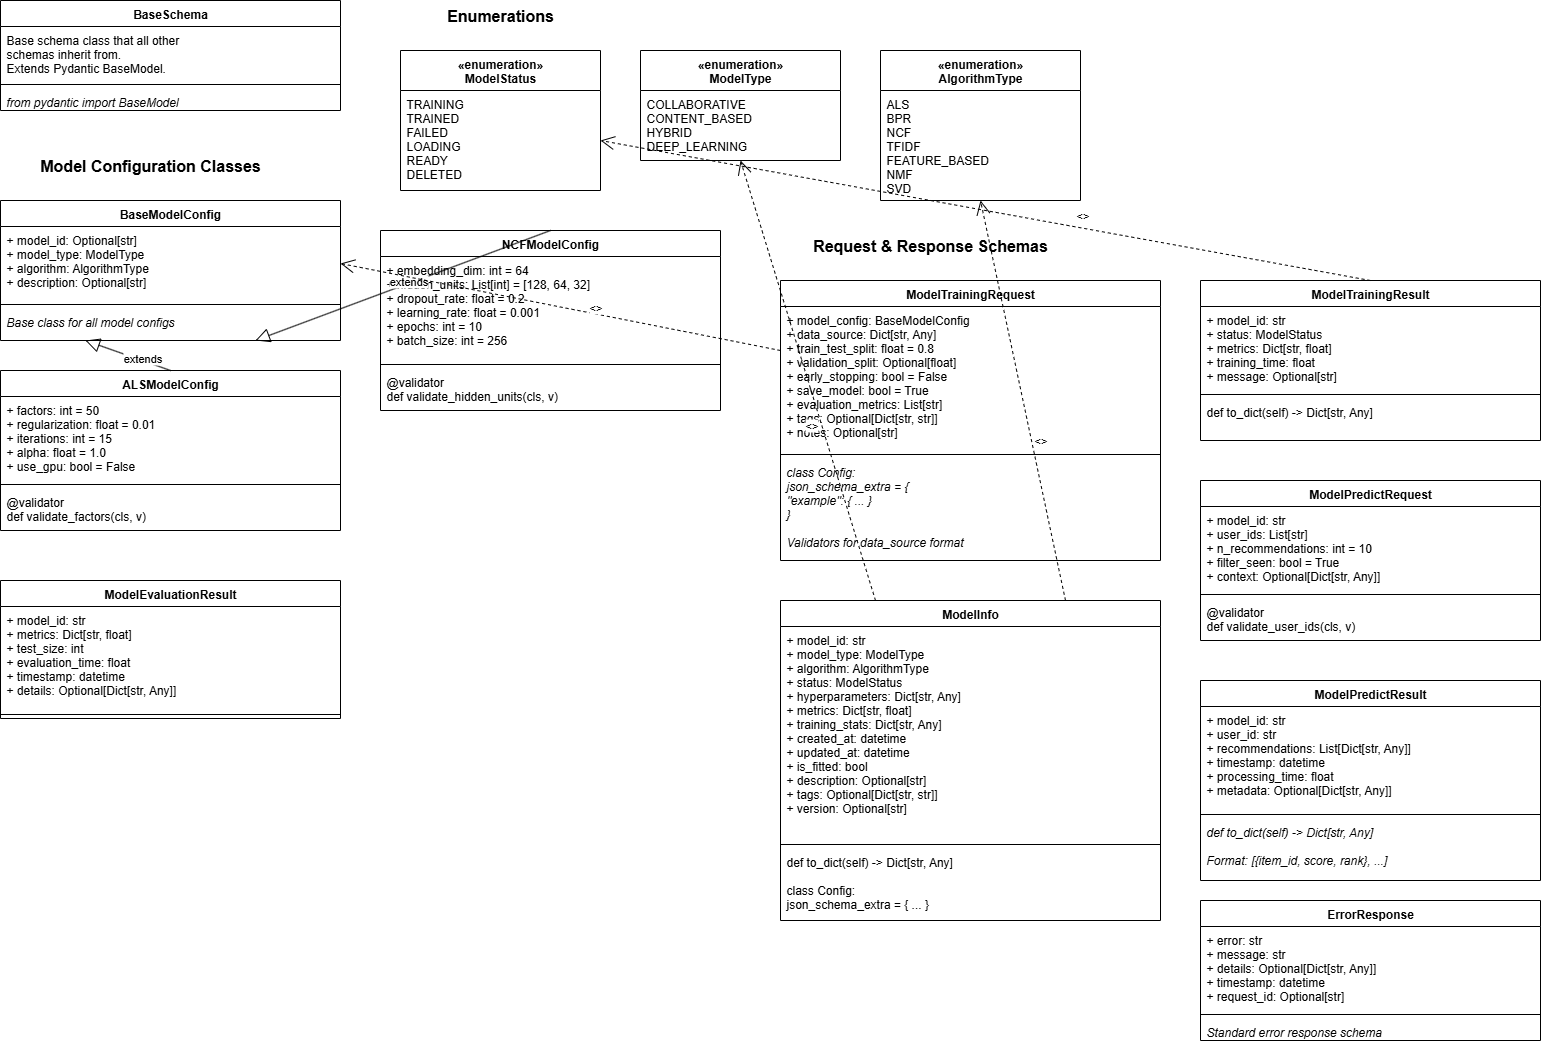

The diagram above was exported from draw.io. Its source (the exported page's mxGraphModel, read from the mxfile embedded in the PNG):
<mxGraphModel dx="1512" dy="777" grid="1" gridSize="10" guides="1" tooltips="1" connect="1" arrows="1" fold="1" page="1" pageScale="1" pageWidth="1600" pageHeight="1400" math="0" shadow="0">
  <root>
    <mxCell id="0" />
    <mxCell id="1" parent="0" />
    <mxCell id="base-schema" value="BaseSchema" style="swimlane;fontStyle=1;align=center;verticalAlign=top;childLayout=stackLayout;horizontal=1;startSize=26;horizontalStack=0;resizeParent=1;resizeParentMax=0;resizeLast=0;collapsible=1;marginBottom=0;" parent="1" vertex="1">
      <mxGeometry x="40" y="100" width="340" height="110" as="geometry" />
    </mxCell>
    <mxCell id="base-schema-desc" value="Base schema class that all other&#10;schemas inherit from.&#10;Extends Pydantic BaseModel." style="text;strokeColor=none;fillColor=none;align=left;verticalAlign=top;spacingLeft=4;spacingRight=4;overflow=hidden;rotatable=0;points=[[0,0.5],[1,0.5]];portConstraint=eastwest;" parent="base-schema" vertex="1">
      <mxGeometry y="26" width="340" height="54" as="geometry" />
    </mxCell>
    <mxCell id="base-schema-separator" value="" style="line;strokeWidth=1;fillColor=none;align=left;verticalAlign=middle;spacingTop=-1;spacingLeft=3;spacingRight=3;rotatable=0;labelPosition=right;points=[];portConstraint=eastwest;" parent="base-schema" vertex="1">
      <mxGeometry y="80" width="340" height="8" as="geometry" />
    </mxCell>
    <mxCell id="base-schema-note" value="from pydantic import BaseModel" style="text;strokeColor=none;fillColor=none;align=left;verticalAlign=top;spacingLeft=4;spacingRight=4;overflow=hidden;rotatable=0;points=[[0,0.5],[1,0.5]];portConstraint=eastwest;fontStyle=2" parent="base-schema" vertex="1">
      <mxGeometry y="88" width="340" height="22" as="geometry" />
    </mxCell>
    <mxCell id="enum-title" value="Enumerations" style="text;html=1;strokeColor=none;fillColor=none;align=center;verticalAlign=middle;whiteSpace=wrap;rounded=0;fontSize=16;fontStyle=1" parent="1" vertex="1">
      <mxGeometry x="440" y="100" width="200" height="30" as="geometry" />
    </mxCell>
    <mxCell id="model-status" value="«enumeration»&#10;ModelStatus" style="swimlane;fontStyle=1;align=center;verticalAlign=top;childLayout=stackLayout;horizontal=1;startSize=40;horizontalStack=0;resizeParent=1;resizeParentMax=0;resizeLast=0;collapsible=1;marginBottom=0;" parent="1" vertex="1">
      <mxGeometry x="440" y="150" width="200" height="140" as="geometry" />
    </mxCell>
    <mxCell id="model-status-values" value="TRAINING&#10;TRAINED&#10;FAILED&#10;LOADING&#10;READY&#10;DELETED" style="text;strokeColor=none;fillColor=none;align=left;verticalAlign=top;spacingLeft=4;spacingRight=4;overflow=hidden;rotatable=0;points=[[0,0.5],[1,0.5]];portConstraint=eastwest;" parent="model-status" vertex="1">
      <mxGeometry y="40" width="200" height="100" as="geometry" />
    </mxCell>
    <mxCell id="model-type" value="«enumeration»&#10;ModelType" style="swimlane;fontStyle=1;align=center;verticalAlign=top;childLayout=stackLayout;horizontal=1;startSize=40;horizontalStack=0;resizeParent=1;resizeParentMax=0;resizeLast=0;collapsible=1;marginBottom=0;" parent="1" vertex="1">
      <mxGeometry x="680" y="150" width="200" height="110" as="geometry" />
    </mxCell>
    <mxCell id="model-type-values" value="COLLABORATIVE&#10;CONTENT_BASED&#10;HYBRID&#10;DEEP_LEARNING" style="text;strokeColor=none;fillColor=none;align=left;verticalAlign=top;spacingLeft=4;spacingRight=4;overflow=hidden;rotatable=0;points=[[0,0.5],[1,0.5]];portConstraint=eastwest;" parent="model-type" vertex="1">
      <mxGeometry y="40" width="200" height="70" as="geometry" />
    </mxCell>
    <mxCell id="algorithm-type" value="«enumeration»&#10;AlgorithmType" style="swimlane;fontStyle=1;align=center;verticalAlign=top;childLayout=stackLayout;horizontal=1;startSize=40;horizontalStack=0;resizeParent=1;resizeParentMax=0;resizeLast=0;collapsible=1;marginBottom=0;" parent="1" vertex="1">
      <mxGeometry x="920" y="150" width="200" height="150" as="geometry" />
    </mxCell>
    <mxCell id="algorithm-type-values" value="ALS&#10;BPR&#10;NCF&#10;TFIDF&#10;FEATURE_BASED&#10;NMF&#10;SVD" style="text;strokeColor=none;fillColor=none;align=left;verticalAlign=top;spacingLeft=4;spacingRight=4;overflow=hidden;rotatable=0;points=[[0,0.5],[1,0.5]];portConstraint=eastwest;" parent="algorithm-type" vertex="1">
      <mxGeometry y="40" width="200" height="110" as="geometry" />
    </mxCell>
    <mxCell id="config-title" value="Model Configuration Classes" style="text;html=1;strokeColor=none;fillColor=none;align=center;verticalAlign=middle;whiteSpace=wrap;rounded=0;fontSize=16;fontStyle=1" parent="1" vertex="1">
      <mxGeometry x="40" y="250" width="300" height="30" as="geometry" />
    </mxCell>
    <mxCell id="base-model-config" value="BaseModelConfig" style="swimlane;fontStyle=1;align=center;verticalAlign=top;childLayout=stackLayout;horizontal=1;startSize=26;horizontalStack=0;resizeParent=1;resizeParentMax=0;resizeLast=0;collapsible=1;marginBottom=0;" parent="1" vertex="1">
      <mxGeometry x="40" y="300" width="340" height="140" as="geometry" />
    </mxCell>
    <mxCell id="base-model-config-fields" value="+ model_id: Optional[str]&#10;+ model_type: ModelType&#10;+ algorithm: AlgorithmType&#10;+ description: Optional[str]" style="text;strokeColor=none;fillColor=none;align=left;verticalAlign=top;spacingLeft=4;spacingRight=4;overflow=hidden;rotatable=0;points=[[0,0.5],[1,0.5]];portConstraint=eastwest;" parent="base-model-config" vertex="1">
      <mxGeometry y="26" width="340" height="74" as="geometry" />
    </mxCell>
    <mxCell id="base-model-config-separator" value="" style="line;strokeWidth=1;fillColor=none;align=left;verticalAlign=middle;spacingTop=-1;spacingLeft=3;spacingRight=3;rotatable=0;labelPosition=right;points=[];portConstraint=eastwest;" parent="base-model-config" vertex="1">
      <mxGeometry y="100" width="340" height="8" as="geometry" />
    </mxCell>
    <mxCell id="base-model-config-note" value="Base class for all model configs" style="text;strokeColor=none;fillColor=none;align=left;verticalAlign=top;spacingLeft=4;spacingRight=4;overflow=hidden;rotatable=0;points=[[0,0.5],[1,0.5]];portConstraint=eastwest;fontStyle=2" parent="base-model-config" vertex="1">
      <mxGeometry y="108" width="340" height="32" as="geometry" />
    </mxCell>
    <mxCell id="als-config" value="ALSModelConfig" style="swimlane;fontStyle=1;align=center;verticalAlign=top;childLayout=stackLayout;horizontal=1;startSize=26;horizontalStack=0;resizeParent=1;resizeParentMax=0;resizeLast=0;collapsible=1;marginBottom=0;" parent="1" vertex="1">
      <mxGeometry x="40" y="470" width="340" height="160" as="geometry" />
    </mxCell>
    <mxCell id="als-config-fields" value="+ factors: int = 50&#10;+ regularization: float = 0.01&#10;+ iterations: int = 15&#10;+ alpha: float = 1.0&#10;+ use_gpu: bool = False" style="text;strokeColor=none;fillColor=none;align=left;verticalAlign=top;spacingLeft=4;spacingRight=4;overflow=hidden;rotatable=0;points=[[0,0.5],[1,0.5]];portConstraint=eastwest;" parent="als-config" vertex="1">
      <mxGeometry y="26" width="340" height="84" as="geometry" />
    </mxCell>
    <mxCell id="als-config-separator" value="" style="line;strokeWidth=1;fillColor=none;align=left;verticalAlign=middle;spacingTop=-1;spacingLeft=3;spacingRight=3;rotatable=0;labelPosition=right;points=[];portConstraint=eastwest;" parent="als-config" vertex="1">
      <mxGeometry y="110" width="340" height="8" as="geometry" />
    </mxCell>
    <mxCell id="als-config-methods" value="@validator&#10;def validate_factors(cls, v)" style="text;strokeColor=none;fillColor=none;align=left;verticalAlign=top;spacingLeft=4;spacingRight=4;overflow=hidden;rotatable=0;points=[[0,0.5],[1,0.5]];portConstraint=eastwest;" parent="als-config" vertex="1">
      <mxGeometry y="118" width="340" height="42" as="geometry" />
    </mxCell>
    <mxCell id="rel-als-base" value="" style="endArrow=block;endFill=0;endSize=12;html=1;exitX=0.5;exitY=0;exitDx=0;exitDy=0;entryX=0.25;entryY=1;entryDx=0;entryDy=0;" parent="1" source="als-config" target="base-model-config" edge="1">
      <mxGeometry width="160" relative="1" as="geometry">
        <mxPoint x="210" y="450" as="sourcePoint" />
        <mxPoint x="370" y="450" as="targetPoint" />
      </mxGeometry>
    </mxCell>
    <mxCell id="rel-als-base-label" value="extends" style="edgeLabel;html=1;align=center;verticalAlign=middle;resizable=0;points=[];" parent="rel-als-base" vertex="1" connectable="0">
      <mxGeometry x="-0.1" y="1" relative="1" as="geometry">
        <mxPoint x="10" as="offset" />
      </mxGeometry>
    </mxCell>
    <mxCell id="ncf-config" value="NCFModelConfig" style="swimlane;fontStyle=1;align=center;verticalAlign=top;childLayout=stackLayout;horizontal=1;startSize=26;horizontalStack=0;resizeParent=1;resizeParentMax=0;resizeLast=0;collapsible=1;marginBottom=0;" parent="1" vertex="1">
      <mxGeometry x="420" y="330" width="340" height="180" as="geometry" />
    </mxCell>
    <mxCell id="ncf-config-fields" value="+ embedding_dim: int = 64&#10;+ hidden_units: List[int] = [128, 64, 32]&#10;+ dropout_rate: float = 0.2&#10;+ learning_rate: float = 0.001&#10;+ epochs: int = 10&#10;+ batch_size: int = 256" style="text;strokeColor=none;fillColor=none;align=left;verticalAlign=top;spacingLeft=4;spacingRight=4;overflow=hidden;rotatable=0;points=[[0,0.5],[1,0.5]];portConstraint=eastwest;" parent="ncf-config" vertex="1">
      <mxGeometry y="26" width="340" height="104" as="geometry" />
    </mxCell>
    <mxCell id="ncf-config-separator" value="" style="line;strokeWidth=1;fillColor=none;align=left;verticalAlign=middle;spacingTop=-1;spacingLeft=3;spacingRight=3;rotatable=0;labelPosition=right;points=[];portConstraint=eastwest;" parent="ncf-config" vertex="1">
      <mxGeometry y="130" width="340" height="8" as="geometry" />
    </mxCell>
    <mxCell id="ncf-config-methods" value="@validator&#10;def validate_hidden_units(cls, v)" style="text;strokeColor=none;fillColor=none;align=left;verticalAlign=top;spacingLeft=4;spacingRight=4;overflow=hidden;rotatable=0;points=[[0,0.5],[1,0.5]];portConstraint=eastwest;" parent="ncf-config" vertex="1">
      <mxGeometry y="138" width="340" height="42" as="geometry" />
    </mxCell>
    <mxCell id="rel-ncf-base" value="" style="endArrow=block;endFill=0;endSize=12;html=1;exitX=0.5;exitY=0;exitDx=0;exitDy=0;entryX=0.75;entryY=1;entryDx=0;entryDy=0;" parent="1" source="ncf-config" target="base-model-config" edge="1">
      <mxGeometry width="160" relative="1" as="geometry">
        <mxPoint x="220" y="480" as="sourcePoint" />
        <mxPoint x="135" y="450" as="targetPoint" />
      </mxGeometry>
    </mxCell>
    <mxCell id="rel-ncf-base-label" value="extends" style="edgeLabel;html=1;align=center;verticalAlign=middle;resizable=0;points=[];" parent="rel-ncf-base" vertex="1" connectable="0">
      <mxGeometry x="-0.1" y="1" relative="1" as="geometry">
        <mxPoint x="-10" as="offset" />
      </mxGeometry>
    </mxCell>
    <mxCell id="request-title" value="Request &amp; Response Schemas" style="text;html=1;strokeColor=none;fillColor=none;align=center;verticalAlign=middle;whiteSpace=wrap;rounded=0;fontSize=16;fontStyle=1" parent="1" vertex="1">
      <mxGeometry x="820" y="330" width="300" height="30" as="geometry" />
    </mxCell>
    <mxCell id="training-request" value="ModelTrainingRequest" style="swimlane;fontStyle=1;align=center;verticalAlign=top;childLayout=stackLayout;horizontal=1;startSize=26;horizontalStack=0;resizeParent=1;resizeParentMax=0;resizeLast=0;collapsible=1;marginBottom=0;" parent="1" vertex="1">
      <mxGeometry x="820" y="380" width="380" height="280" as="geometry" />
    </mxCell>
    <mxCell id="training-request-fields" value="+ model_config: BaseModelConfig&#10;+ data_source: Dict[str, Any]&#10;+ train_test_split: float = 0.8&#10;+ validation_split: Optional[float]&#10;+ early_stopping: bool = False&#10;+ save_model: bool = True&#10;+ evaluation_metrics: List[str]&#10;+ tags: Optional[Dict[str, str]]&#10;+ notes: Optional[str]" style="text;strokeColor=none;fillColor=none;align=left;verticalAlign=top;spacingLeft=4;spacingRight=4;overflow=hidden;rotatable=0;points=[[0,0.5],[1,0.5]];portConstraint=eastwest;" parent="training-request" vertex="1">
      <mxGeometry y="26" width="380" height="144" as="geometry" />
    </mxCell>
    <mxCell id="training-request-separator" value="" style="line;strokeWidth=1;fillColor=none;align=left;verticalAlign=middle;spacingTop=-1;spacingLeft=3;spacingRight=3;rotatable=0;labelPosition=right;points=[];portConstraint=eastwest;" parent="training-request" vertex="1">
      <mxGeometry y="170" width="380" height="8" as="geometry" />
    </mxCell>
    <mxCell id="training-request-methods" value="class Config:&#10;    json_schema_extra = {&#10;        &quot;example&quot;: { ... }&#10;    }&#10;&#10;Validators for data_source format" style="text;strokeColor=none;fillColor=none;align=left;verticalAlign=top;spacingLeft=4;spacingRight=4;overflow=hidden;rotatable=0;points=[[0,0.5],[1,0.5]];portConstraint=eastwest;fontStyle=2" parent="training-request" vertex="1">
      <mxGeometry y="178" width="380" height="102" as="geometry" />
    </mxCell>
    <mxCell id="rel-training-request-base-config" value="" style="endArrow=open;endFill=0;endSize=12;html=1;exitX=0;exitY=0.25;exitDx=0;exitDy=0;entryX=1;entryY=0.5;entryDx=0;entryDy=0;dashed=1;" parent="1" source="training-request" target="base-model-config-fields" edge="1">
      <mxGeometry width="160" relative="1" as="geometry">
        <mxPoint x="800" y="450" as="sourcePoint" />
        <mxPoint x="400" y="363" as="targetPoint" />
      </mxGeometry>
    </mxCell>
    <mxCell id="rel-training-request-config-label" value="&lt;&lt;uses&gt;&gt;" style="edgeLabel;html=1;align=center;verticalAlign=middle;resizable=0;points=[];" parent="rel-training-request-base-config" vertex="1" connectable="0">
      <mxGeometry x="-0.2" y="1" relative="1" as="geometry">
        <mxPoint x="-10" y="-10" as="offset" />
      </mxGeometry>
    </mxCell>
    <mxCell id="training-result" value="ModelTrainingResult" style="swimlane;fontStyle=1;align=center;verticalAlign=top;childLayout=stackLayout;horizontal=1;startSize=26;horizontalStack=0;resizeParent=1;resizeParentMax=0;resizeLast=0;collapsible=1;marginBottom=0;" parent="1" vertex="1">
      <mxGeometry x="1240" y="380" width="340" height="160" as="geometry" />
    </mxCell>
    <mxCell id="training-result-fields" value="+ model_id: str&#10;+ status: ModelStatus&#10;+ metrics: Dict[str, float]&#10;+ training_time: float&#10;+ message: Optional[str]" style="text;strokeColor=none;fillColor=none;align=left;verticalAlign=top;spacingLeft=4;spacingRight=4;overflow=hidden;rotatable=0;points=[[0,0.5],[1,0.5]];portConstraint=eastwest;" parent="training-result" vertex="1">
      <mxGeometry y="26" width="340" height="84" as="geometry" />
    </mxCell>
    <mxCell id="training-result-separator" value="" style="line;strokeWidth=1;fillColor=none;align=left;verticalAlign=middle;spacingTop=-1;spacingLeft=3;spacingRight=3;rotatable=0;labelPosition=right;points=[];portConstraint=eastwest;" parent="training-result" vertex="1">
      <mxGeometry y="110" width="340" height="8" as="geometry" />
    </mxCell>
    <mxCell id="training-result-methods" value="def to_dict(self) -&gt; Dict[str, Any]" style="text;strokeColor=none;fillColor=none;align=left;verticalAlign=top;spacingLeft=4;spacingRight=4;overflow=hidden;rotatable=0;points=[[0,0.5],[1,0.5]];portConstraint=eastwest;" parent="training-result" vertex="1">
      <mxGeometry y="118" width="340" height="42" as="geometry" />
    </mxCell>
    <mxCell id="rel-training-result-status" value="" style="endArrow=open;endFill=0;endSize=12;html=1;exitX=0.5;exitY=0;exitDx=0;exitDy=0;entryX=1;entryY=0.5;entryDx=0;entryDy=0;dashed=1;" parent="1" source="training-result" target="model-status-values" edge="1">
      <mxGeometry width="160" relative="1" as="geometry">
        <mxPoint x="1410" y="300" as="sourcePoint" />
        <mxPoint x="650" y="220" as="targetPoint" />
      </mxGeometry>
    </mxCell>
    <mxCell id="rel-training-result-status-label" value="&lt;&lt;uses&gt;&gt;" style="edgeLabel;html=1;align=center;verticalAlign=middle;resizable=0;points=[];" parent="rel-training-result-status" vertex="1" connectable="0">
      <mxGeometry x="-0.2" y="1" relative="1" as="geometry">
        <mxPoint x="20" y="-10" as="offset" />
      </mxGeometry>
    </mxCell>
    <mxCell id="model-info" value="ModelInfo" style="swimlane;fontStyle=1;align=center;verticalAlign=top;childLayout=stackLayout;horizontal=1;startSize=26;horizontalStack=0;resizeParent=1;resizeParentMax=0;resizeLast=0;collapsible=1;marginBottom=0;" parent="1" vertex="1">
      <mxGeometry x="820" y="700" width="380" height="320" as="geometry" />
    </mxCell>
    <mxCell id="model-info-fields" value="+ model_id: str&#10;+ model_type: ModelType&#10;+ algorithm: AlgorithmType&#10;+ status: ModelStatus&#10;+ hyperparameters: Dict[str, Any]&#10;+ metrics: Dict[str, float]&#10;+ training_stats: Dict[str, Any]&#10;+ created_at: datetime&#10;+ updated_at: datetime&#10;+ is_fitted: bool&#10;+ description: Optional[str]&#10;+ tags: Optional[Dict[str, str]]&#10;+ version: Optional[str]" style="text;strokeColor=none;fillColor=none;align=left;verticalAlign=top;spacingLeft=4;spacingRight=4;overflow=hidden;rotatable=0;points=[[0,0.5],[1,0.5]];portConstraint=eastwest;" parent="model-info" vertex="1">
      <mxGeometry y="26" width="380" height="214" as="geometry" />
    </mxCell>
    <mxCell id="model-info-separator" value="" style="line;strokeWidth=1;fillColor=none;align=left;verticalAlign=middle;spacingTop=-1;spacingLeft=3;spacingRight=3;rotatable=0;labelPosition=right;points=[];portConstraint=eastwest;" parent="model-info" vertex="1">
      <mxGeometry y="240" width="380" height="8" as="geometry" />
    </mxCell>
    <mxCell id="model-info-methods" value="def to_dict(self) -&gt; Dict[str, Any]&#10;&#10;class Config:&#10;    json_schema_extra = { ... }" style="text;strokeColor=none;fillColor=none;align=left;verticalAlign=top;spacingLeft=4;spacingRight=4;overflow=hidden;rotatable=0;points=[[0,0.5],[1,0.5]];portConstraint=eastwest;" parent="model-info" vertex="1">
      <mxGeometry y="248" width="380" height="72" as="geometry" />
    </mxCell>
    <mxCell id="rel-model-info-enums" value="" style="endArrow=open;endFill=0;endSize=12;html=1;exitX=0.25;exitY=0;exitDx=0;exitDy=0;entryX=0.5;entryY=1;entryDx=0;entryDy=0;dashed=1;" parent="1" source="model-info" target="model-type" edge="1">
      <mxGeometry width="160" relative="1" as="geometry">
        <mxPoint x="915" y="650" as="sourcePoint" />
        <mxPoint x="780" y="300" as="targetPoint" />
      </mxGeometry>
    </mxCell>
    <mxCell id="rel-model-info-enums-label" value="&lt;&lt;uses&gt;&gt;" style="edgeLabel;html=1;align=center;verticalAlign=middle;resizable=0;points=[];" parent="rel-model-info-enums" vertex="1" connectable="0">
      <mxGeometry x="-0.2" y="1" relative="1" as="geometry">
        <mxPoint x="-10" as="offset" />
      </mxGeometry>
    </mxCell>
    <mxCell id="rel-model-info-algorithm" value="" style="endArrow=open;endFill=0;endSize=12;html=1;exitX=0.75;exitY=0;exitDx=0;exitDy=0;entryX=0.5;entryY=1;entryDx=0;entryDy=0;dashed=1;" parent="1" source="model-info" target="algorithm-type" edge="1">
      <mxGeometry width="160" relative="1" as="geometry">
        <mxPoint x="925" y="710" as="sourcePoint" />
        <mxPoint x="790" y="270" as="targetPoint" />
      </mxGeometry>
    </mxCell>
    <mxCell id="rel-model-info-algorithm-label" value="&lt;&lt;uses&gt;&gt;" style="edgeLabel;html=1;align=center;verticalAlign=middle;resizable=0;points=[];" parent="rel-model-info-algorithm" vertex="1" connectable="0">
      <mxGeometry x="-0.2" y="1" relative="1" as="geometry">
        <mxPoint x="10" as="offset" />
      </mxGeometry>
    </mxCell>
    <mxCell id="predict-request" value="ModelPredictRequest" style="swimlane;fontStyle=1;align=center;verticalAlign=top;childLayout=stackLayout;horizontal=1;startSize=26;horizontalStack=0;resizeParent=1;resizeParentMax=0;resizeLast=0;collapsible=1;marginBottom=0;" parent="1" vertex="1">
      <mxGeometry x="1240" y="580" width="340" height="160" as="geometry" />
    </mxCell>
    <mxCell id="predict-request-fields" value="+ model_id: str&#10;+ user_ids: List[str]&#10;+ n_recommendations: int = 10&#10;+ filter_seen: bool = True&#10;+ context: Optional[Dict[str, Any]]" style="text;strokeColor=none;fillColor=none;align=left;verticalAlign=top;spacingLeft=4;spacingRight=4;overflow=hidden;rotatable=0;points=[[0,0.5],[1,0.5]];portConstraint=eastwest;" parent="predict-request" vertex="1">
      <mxGeometry y="26" width="340" height="84" as="geometry" />
    </mxCell>
    <mxCell id="predict-request-separator" value="" style="line;strokeWidth=1;fillColor=none;align=left;verticalAlign=middle;spacingTop=-1;spacingLeft=3;spacingRight=3;rotatable=0;labelPosition=right;points=[];portConstraint=eastwest;" parent="predict-request" vertex="1">
      <mxGeometry y="110" width="340" height="8" as="geometry" />
    </mxCell>
    <mxCell id="predict-request-methods" value="@validator&#10;def validate_user_ids(cls, v)" style="text;strokeColor=none;fillColor=none;align=left;verticalAlign=top;spacingLeft=4;spacingRight=4;overflow=hidden;rotatable=0;points=[[0,0.5],[1,0.5]];portConstraint=eastwest;" parent="predict-request" vertex="1">
      <mxGeometry y="118" width="340" height="42" as="geometry" />
    </mxCell>
    <mxCell id="predict-result" value="ModelPredictResult" style="swimlane;fontStyle=1;align=center;verticalAlign=top;childLayout=stackLayout;horizontal=1;startSize=26;horizontalStack=0;resizeParent=1;resizeParentMax=0;resizeLast=0;collapsible=1;marginBottom=0;" parent="1" vertex="1">
      <mxGeometry x="1240" y="780" width="340" height="200" as="geometry" />
    </mxCell>
    <mxCell id="predict-result-fields" value="+ model_id: str&#10;+ user_id: str&#10;+ recommendations: List[Dict[str, Any]]&#10;+ timestamp: datetime&#10;+ processing_time: float&#10;+ metadata: Optional[Dict[str, Any]]" style="text;strokeColor=none;fillColor=none;align=left;verticalAlign=top;spacingLeft=4;spacingRight=4;overflow=hidden;rotatable=0;points=[[0,0.5],[1,0.5]];portConstraint=eastwest;" parent="predict-result" vertex="1">
      <mxGeometry y="26" width="340" height="104" as="geometry" />
    </mxCell>
    <mxCell id="predict-result-separator" value="" style="line;strokeWidth=1;fillColor=none;align=left;verticalAlign=middle;spacingTop=-1;spacingLeft=3;spacingRight=3;rotatable=0;labelPosition=right;points=[];portConstraint=eastwest;" parent="predict-result" vertex="1">
      <mxGeometry y="130" width="340" height="8" as="geometry" />
    </mxCell>
    <mxCell id="predict-result-methods" value="def to_dict(self) -&gt; Dict[str, Any]&#10;&#10;Format: [{item_id, score, rank}, ...]" style="text;strokeColor=none;fillColor=none;align=left;verticalAlign=top;spacingLeft=4;spacingRight=4;overflow=hidden;rotatable=0;points=[[0,0.5],[1,0.5]];portConstraint=eastwest;fontStyle=2" parent="predict-result" vertex="1">
      <mxGeometry y="138" width="340" height="62" as="geometry" />
    </mxCell>
    <mxCell id="error-response" value="ErrorResponse" style="swimlane;fontStyle=1;align=center;verticalAlign=top;childLayout=stackLayout;horizontal=1;startSize=26;horizontalStack=0;resizeParent=1;resizeParentMax=0;resizeLast=0;collapsible=1;marginBottom=0;" parent="1" vertex="1">
      <mxGeometry x="1240" y="1000" width="340" height="140" as="geometry" />
    </mxCell>
    <mxCell id="error-response-fields" value="+ error: str&#10;+ message: str&#10;+ details: Optional[Dict[str, Any]]&#10;+ timestamp: datetime&#10;+ request_id: Optional[str]" style="text;strokeColor=none;fillColor=none;align=left;verticalAlign=top;spacingLeft=4;spacingRight=4;overflow=hidden;rotatable=0;points=[[0,0.5],[1,0.5]];portConstraint=eastwest;" parent="error-response" vertex="1">
      <mxGeometry y="26" width="340" height="84" as="geometry" />
    </mxCell>
    <mxCell id="error-response-separator" value="" style="line;strokeWidth=1;fillColor=none;align=left;verticalAlign=middle;spacingTop=-1;spacingLeft=3;spacingRight=3;rotatable=0;labelPosition=right;points=[];portConstraint=eastwest;" parent="error-response" vertex="1">
      <mxGeometry y="110" width="340" height="8" as="geometry" />
    </mxCell>
    <mxCell id="error-response-note" value="Standard error response schema" style="text;strokeColor=none;fillColor=none;align=left;verticalAlign=top;spacingLeft=4;spacingRight=4;overflow=hidden;rotatable=0;points=[[0,0.5],[1,0.5]];portConstraint=eastwest;fontStyle=2" parent="error-response" vertex="1">
      <mxGeometry y="118" width="340" height="22" as="geometry" />
    </mxCell>
    <mxCell id="eval-result" value="ModelEvaluationResult" style="swimlane;fontStyle=1;align=center;verticalAlign=top;childLayout=stackLayout;horizontal=1;startSize=26;horizontalStack=0;resizeParent=1;resizeParentMax=0;resizeLast=0;collapsible=1;marginBottom=0;" parent="1" vertex="1">
      <mxGeometry x="40" y="680" width="340" height="138" as="geometry" />
    </mxCell>
    <mxCell id="eval-result-fields" value="+ model_id: str&#10;+ metrics: Dict[str, float]&#10;+ test_size: int&#10;+ evaluation_time: float&#10;+ timestamp: datetime&#10;+ details: Optional[Dict[str, Any]]" style="text;strokeColor=none;fillColor=none;align=left;verticalAlign=top;spacingLeft=4;spacingRight=4;overflow=hidden;rotatable=0;points=[[0,0.5],[1,0.5]];portConstraint=eastwest;" parent="eval-result" vertex="1">
      <mxGeometry y="26" width="340" height="104" as="geometry" />
    </mxCell>
    <mxCell id="eval-result-separator" value="" style="line;strokeWidth=1;fillColor=none;align=left;verticalAlign=middle;spacingTop=-1;spacingLeft=3;spacingRight=3;rotatable=0;labelPosition=right;points=[];portConstraint=eastwest;" parent="eval-result" vertex="1">
      <mxGeometry y="130" width="340" height="8" as="geometry" />
    </mxCell>
  </root>
</mxGraphModel>